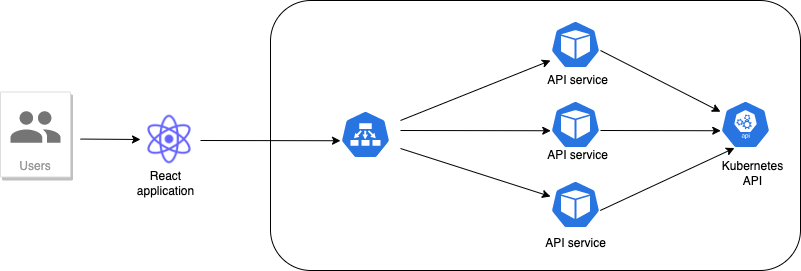

The diagram above was exported from draw.io. Its source (the exported page's mxGraphModel, read from the mxfile embedded in the PNG):
<mxGraphModel dx="1296" dy="642" grid="1" gridSize="10" guides="1" tooltips="1" connect="1" arrows="1" fold="1" page="1" pageScale="1" pageWidth="827" pageHeight="1169" math="0" shadow="0">
  <root>
    <mxCell id="0" />
    <mxCell id="1" parent="0" />
    <mxCell id="AqTnhs-T3LDyyZ3-GXnq-1" value="" style="rounded=1;whiteSpace=wrap;html=1;" vertex="1" parent="1">
      <mxGeometry x="280" y="220" width="530" height="270" as="geometry" />
    </mxCell>
    <mxCell id="AqTnhs-T3LDyyZ3-GXnq-2" value="" style="sketch=0;html=1;dashed=0;whitespace=wrap;fillColor=#2875E2;strokeColor=#ffffff;points=[[0.005,0.63,0],[0.1,0.2,0],[0.9,0.2,0],[0.5,0,0],[0.995,0.63,0],[0.72,0.99,0],[0.5,1,0],[0.28,0.99,0]];shape=mxgraph.kubernetes.icon;prIcon=api" vertex="1" parent="1">
      <mxGeometry x="730" y="320" width="50" height="48" as="geometry" />
    </mxCell>
    <mxCell id="AqTnhs-T3LDyyZ3-GXnq-3" value="" style="sketch=0;html=1;dashed=0;whitespace=wrap;fillColor=#2875E2;strokeColor=#ffffff;points=[[0.005,0.63,0],[0.1,0.2,0],[0.9,0.2,0],[0.5,0,0],[0.995,0.63,0],[0.72,0.99,0],[0.5,1,0],[0.28,0.99,0]];shape=mxgraph.kubernetes.icon;prIcon=pod" vertex="1" parent="1">
      <mxGeometry x="560" y="320" width="50" height="48" as="geometry" />
    </mxCell>
    <mxCell id="AqTnhs-T3LDyyZ3-GXnq-4" value="" style="sketch=0;html=1;dashed=0;whitespace=wrap;fillColor=#2875E2;strokeColor=#ffffff;points=[[0.005,0.63,0],[0.1,0.2,0],[0.9,0.2,0],[0.5,0,0],[0.995,0.63,0],[0.72,0.99,0],[0.5,1,0],[0.28,0.99,0]];shape=mxgraph.kubernetes.icon;prIcon=ep" vertex="1" parent="1">
      <mxGeometry x="350" y="330" width="50" height="48" as="geometry" />
    </mxCell>
    <mxCell id="AqTnhs-T3LDyyZ3-GXnq-5" value="" style="sketch=0;html=1;dashed=0;whitespace=wrap;fillColor=#2875E2;strokeColor=#ffffff;points=[[0.005,0.63,0],[0.1,0.2,0],[0.9,0.2,0],[0.5,0,0],[0.995,0.63,0],[0.72,0.99,0],[0.5,1,0],[0.28,0.99,0]];shape=mxgraph.kubernetes.icon;prIcon=pod" vertex="1" parent="1">
      <mxGeometry x="560" y="400" width="50" height="48" as="geometry" />
    </mxCell>
    <mxCell id="AqTnhs-T3LDyyZ3-GXnq-6" value="" style="sketch=0;html=1;dashed=0;whitespace=wrap;fillColor=#2875E2;strokeColor=#ffffff;points=[[0.005,0.63,0],[0.1,0.2,0],[0.9,0.2,0],[0.5,0,0],[0.995,0.63,0],[0.72,0.99,0],[0.5,1,0],[0.28,0.99,0]];shape=mxgraph.kubernetes.icon;prIcon=pod" vertex="1" parent="1">
      <mxGeometry x="560" y="240" width="50" height="48" as="geometry" />
    </mxCell>
    <mxCell id="AqTnhs-T3LDyyZ3-GXnq-7" value="" style="endArrow=classic;html=1;rounded=0;" edge="1" parent="1">
      <mxGeometry width="50" height="50" relative="1" as="geometry">
        <mxPoint x="410" y="340" as="sourcePoint" />
        <mxPoint x="560" y="280" as="targetPoint" />
      </mxGeometry>
    </mxCell>
    <mxCell id="AqTnhs-T3LDyyZ3-GXnq-8" value="" style="endArrow=classic;html=1;rounded=0;entryX=0.005;entryY=0.63;entryDx=0;entryDy=0;entryPerimeter=0;" edge="1" parent="1" target="AqTnhs-T3LDyyZ3-GXnq-3">
      <mxGeometry width="50" height="50" relative="1" as="geometry">
        <mxPoint x="410" y="350" as="sourcePoint" />
        <mxPoint x="570" y="290" as="targetPoint" />
      </mxGeometry>
    </mxCell>
    <mxCell id="AqTnhs-T3LDyyZ3-GXnq-9" value="" style="endArrow=classic;html=1;rounded=0;" edge="1" parent="1" target="AqTnhs-T3LDyyZ3-GXnq-5">
      <mxGeometry width="50" height="50" relative="1" as="geometry">
        <mxPoint x="410" y="368" as="sourcePoint" />
        <mxPoint x="560" y="308" as="targetPoint" />
      </mxGeometry>
    </mxCell>
    <mxCell id="AqTnhs-T3LDyyZ3-GXnq-10" value="" style="endArrow=classic;html=1;rounded=0;" edge="1" parent="1" target="AqTnhs-T3LDyyZ3-GXnq-2">
      <mxGeometry width="50" height="50" relative="1" as="geometry">
        <mxPoint x="610" y="270" as="sourcePoint" />
        <mxPoint x="760.25" y="270.24" as="targetPoint" />
      </mxGeometry>
    </mxCell>
    <mxCell id="AqTnhs-T3LDyyZ3-GXnq-11" value="" style="endArrow=classic;html=1;rounded=0;entryX=0.005;entryY=0.63;entryDx=0;entryDy=0;entryPerimeter=0;" edge="1" parent="1" target="AqTnhs-T3LDyyZ3-GXnq-2">
      <mxGeometry width="50" height="50" relative="1" as="geometry">
        <mxPoint x="610" y="350" as="sourcePoint" />
        <mxPoint x="730" y="411.2413793103449" as="targetPoint" />
      </mxGeometry>
    </mxCell>
    <mxCell id="AqTnhs-T3LDyyZ3-GXnq-12" value="" style="endArrow=classic;html=1;rounded=0;entryX=0.28;entryY=0.99;entryDx=0;entryDy=0;entryPerimeter=0;" edge="1" parent="1" target="AqTnhs-T3LDyyZ3-GXnq-2">
      <mxGeometry width="50" height="50" relative="1" as="geometry">
        <mxPoint x="609.75" y="430" as="sourcePoint" />
        <mxPoint x="730.0000000000002" y="430.23999999999995" as="targetPoint" />
      </mxGeometry>
    </mxCell>
    <mxCell id="AqTnhs-T3LDyyZ3-GXnq-13" value="Users" style="strokeColor=#dddddd;shadow=1;strokeWidth=1;rounded=1;absoluteArcSize=1;arcSize=2;labelPosition=center;verticalLabelPosition=middle;align=center;verticalAlign=bottom;spacingLeft=0;fontColor=#999999;fontSize=12;whiteSpace=wrap;spacingBottom=2;" vertex="1" parent="1">
      <mxGeometry x="10" y="311.5" width="70" height="85" as="geometry" />
    </mxCell>
    <mxCell id="AqTnhs-T3LDyyZ3-GXnq-14" value="" style="sketch=0;dashed=0;connectable=0;html=1;fillColor=#757575;strokeColor=none;shape=mxgraph.gcp2.users;part=1;" vertex="1" parent="AqTnhs-T3LDyyZ3-GXnq-13">
      <mxGeometry x="0.5" width="50" height="31.5" relative="1" as="geometry">
        <mxPoint x="-25" y="19.25" as="offset" />
      </mxGeometry>
    </mxCell>
    <mxCell id="AqTnhs-T3LDyyZ3-GXnq-15" value="" style="shape=image;html=1;verticalAlign=top;verticalLabelPosition=bottom;labelBackgroundColor=#ffffff;imageAspect=0;aspect=fixed;image=https://cdn1.iconfinder.com/data/icons/unicons-line-vol-5/24/react-128.png" vertex="1" parent="1">
      <mxGeometry x="150" y="330" width="58" height="58" as="geometry" />
    </mxCell>
    <mxCell id="AqTnhs-T3LDyyZ3-GXnq-18" value="" style="endArrow=classic;html=1;rounded=0;entryX=0.005;entryY=0.63;entryDx=0;entryDy=0;entryPerimeter=0;" edge="1" parent="1">
      <mxGeometry width="50" height="50" relative="1" as="geometry">
        <mxPoint x="210" y="360" as="sourcePoint" />
        <mxPoint x="350" y="360.24" as="targetPoint" />
      </mxGeometry>
    </mxCell>
    <mxCell id="AqTnhs-T3LDyyZ3-GXnq-22" value="" style="endArrow=classic;html=1;rounded=0;" edge="1" parent="1">
      <mxGeometry width="50" height="50" relative="1" as="geometry">
        <mxPoint x="90" y="358.55" as="sourcePoint" />
        <mxPoint x="150" y="359" as="targetPoint" />
      </mxGeometry>
    </mxCell>
    <mxCell id="AqTnhs-T3LDyyZ3-GXnq-24" value="API service" style="text;html=1;strokeColor=none;fillColor=none;align=center;verticalAlign=middle;whiteSpace=wrap;rounded=0;" vertex="1" parent="1">
      <mxGeometry x="555" y="284.5" width="65" height="30" as="geometry" />
    </mxCell>
    <mxCell id="AqTnhs-T3LDyyZ3-GXnq-25" value="API service" style="text;html=1;strokeColor=none;fillColor=none;align=center;verticalAlign=middle;whiteSpace=wrap;rounded=0;" vertex="1" parent="1">
      <mxGeometry x="555" y="360" width="65" height="30" as="geometry" />
    </mxCell>
    <mxCell id="AqTnhs-T3LDyyZ3-GXnq-26" value="API service" style="text;html=1;strokeColor=none;fillColor=none;align=center;verticalAlign=middle;whiteSpace=wrap;rounded=0;" vertex="1" parent="1">
      <mxGeometry x="552.5" y="448" width="65" height="30" as="geometry" />
    </mxCell>
    <mxCell id="AqTnhs-T3LDyyZ3-GXnq-27" value="Kubernetes API" style="text;html=1;strokeColor=none;fillColor=none;align=center;verticalAlign=middle;whiteSpace=wrap;rounded=0;" vertex="1" parent="1">
      <mxGeometry x="730" y="378" width="65" height="30" as="geometry" />
    </mxCell>
    <mxCell id="AqTnhs-T3LDyyZ3-GXnq-28" value="React application" style="text;html=1;strokeColor=none;fillColor=none;align=center;verticalAlign=middle;whiteSpace=wrap;rounded=0;" vertex="1" parent="1">
      <mxGeometry x="143" y="388" width="65" height="30" as="geometry" />
    </mxCell>
  </root>
</mxGraphModel>